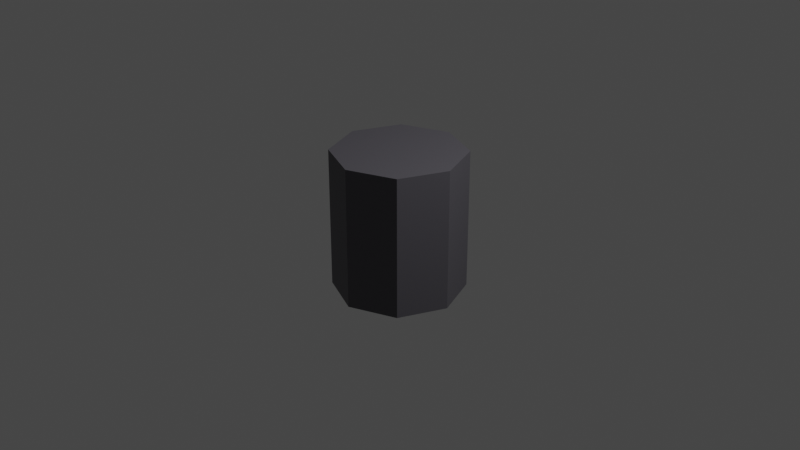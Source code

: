 # Source: Missile.blend  (saved by Blender 2.92.15; exported with 4.5.12 LTS)
import bpy
from mathutils import Matrix  # noqa: F401  (used for matrix-valued properties, if any)

bpy.ops.wm.read_factory_settings(use_empty=True)
scene = bpy.context.scene
scene.name = 'Scene'

# ---- collections
col_collection = bpy.data.collections.new('Collection'); scene.collection.children.link(col_collection)

# ---- materials (node trees are filled in below, after node groups)
mat_material_001 = bpy.data.materials.new('Material.001')
mat_material_001.use_transparent_shadow = False

# ---- material node trees
mat_material_001.use_nodes = True; mat_material_001.node_tree.nodes.clear()
_N = mat_material_001.node_tree.nodes; _L = mat_material_001.node_tree.links
n0 = _N.new('ShaderNodeBsdfPrincipled'); n0.name = 'Principled BSDF'; n0.location = (10, 300)
n0.distribution = 'GGX'
n0.subsurface_method = 'BURLEY'
n0.inputs[0].default_value = (0.09279, 0.0886, 0.1025, 1.0)
n0.inputs[3].default_value = 1.45
n0.inputs[27].default_value = (0.0, 0.0, 0.0, 1.0)
n0.inputs[28].default_value = 1.0
n1 = _N.new('ShaderNodeOutputMaterial'); n1.name = 'Material Output'; n1.location = (300, 300)
_L.new(n0.outputs[0], n1.inputs[0])
n1.is_active_output = True

# ---- world
world_world = bpy.data.worlds.new('World'); scene.world = world_world
world_world.use_nodes = True; world_world.node_tree.nodes.clear()
_N = world_world.node_tree.nodes; _L = world_world.node_tree.links
n0 = _N.new('ShaderNodeOutputWorld'); n0.name = 'World Output'; n0.location = (300, 300)
n1 = _N.new('ShaderNodeBackground'); n1.name = 'Background'; n1.location = (10, 300)
n1.inputs[0].default_value = (0.05088, 0.05088, 0.05088, 1.0)
_L.new(n1.outputs[0], n0.inputs[0])
n0.is_active_output = True
world_world.color = (0.05088, 0.05088, 0.05088)
world_world.use_sun_shadow = False
world_world.sun_shadow_jitter_overblur = 0.0

# ---- cameras
cam_camera = bpy.data.cameras.new('Camera')
cam_camera.clip_end = 100.0
cam_camera.ortho_scale = 7.314

# ---- lights
light_light = bpy.data.lights.new('Light', 'POINT')
light_light.transmission_factor = 0.0
light_light.energy = 1000.0
light_light.shadow_soft_size = 0.1
light_light.shadow_maximum_resolution = 0.006
light_light.use_absolute_resolution = True

# ---- meshes
me_cylinder_002 = bpy.data.meshes.new('Cylinder.002')
me_cylinder_002.from_pydata([(0.0, 0.7, -0.75), (0.0, 0.7, 0.75), (0.495, 0.495, -0.75), (0.495, 0.495, 0.75), (0.7, -3.06e-08, -0.75), (0.7, -3.06e-08, 0.75), (0.495, -0.495, -0.75), (0.495, -0.495, 0.75), (-6.12e-08, -0.7, -0.75), (-6.12e-08, -0.7, 0.75), (-0.495, -0.495, -0.75), (-0.495, -0.495, 0.75), (-0.7, 8.347e-09, -0.75), (-0.7, 8.347e-09, 0.75), (-0.495, 0.495, -0.75), (-0.495, 0.495, 0.75)], [], [(0, 1, 3, 2), (2, 3, 5, 4), (4, 5, 7, 6), (6, 7, 9, 8), (8, 9, 11, 10), (10, 11, 13, 12), (3, 1, 15, 13, 11, 9, 7, 5), (12, 13, 15, 14), (14, 15, 1, 0), (0, 2, 4, 6, 8, 10, 12, 14)])
_uv = me_cylinder_002.uv_layers.new(name='UVMap')
_uv.uv.foreach_set('vector', [1.0, 0.5, 1.0, 1.0, 0.875, 1.0, 0.875, 0.5, 0.875, 0.5, 0.875, 1.0, 0.75, 1.0, 0.75, 0.5, 0.75, 0.5, 0.75, 1.0, 0.625, 1.0, 0.625, 0.5, 0.625, 0.5, 0.625, 1.0, 0.5, 1.0, 0.5, 0.5, 0.5, 0.5, 0.5, 1.0, 0.375, 1.0, 0.375, 0.5, 0.375, 0.5, 0.375, 1.0, 0.25, 1.0, 0.25, 0.5, 0.4197, 0.4197, 0.25, 0.49, 0.08029, 0.4197, 0.01, 0.25, 0.08029, 0.08029, 0.25, 0.01, 0.4197, 0.08029, 0.49, 0.25, 0.25, 0.5, 0.25, 1.0, 0.125, 1.0, 0.125, 0.5, 0.125, 0.5, 0.125, 1.0, 0.0, 1.0, 0.0, 0.5, 0.75, 0.49, 0.9197, 0.4197, 0.99, 0.25, 0.9197, 0.08029, 0.75, 0.01, 0.5803, 0.08029, 0.51, 0.25, 0.5803, 0.4197])
me_cylinder_002.materials.append(mat_material_001)
me_cylinder_002.use_remesh_fix_poles = True
me_cylinder_002.use_remesh_preserve_attributes = False
me_cylinder_002.use_mirror_vertex_groups = False
me_cylinder_002.update()

# ---- objects
ob_light = bpy.data.objects.new('Light', light_light)
ob_camera = bpy.data.objects.new('Camera', cam_camera)
ob_cylinder = bpy.data.objects.new('Cylinder', me_cylinder_002)

# ---- transforms, parenting, visibility, modifiers, constraints
ob_light.location = (4.076, 1.005, 5.904)
ob_light.rotation_euler = (0.6503, 0.05522, 1.866)
ob_light.lock_rotations_4d = False
ob_light.empty_display_type = 'ARROWS'
ob_light.color = (0.0, 0.0, 0.0, 0.0)
ob_light.lineart.crease_threshold = 0.0
ob_camera.location = (7.359, -6.926, 4.958)
ob_camera.rotation_euler = (1.109, 0.0, 0.8149)
ob_camera.lock_rotations_4d = False
ob_camera.empty_display_type = 'ARROWS'
ob_camera.color = (0.0, 0.0, 0.0, 0.0)
ob_camera.display_type = 'WIRE'
ob_camera.lineart.crease_threshold = 0.0
ob_cylinder.location = (0.0, 0.0, 0.0)
ob_cylinder.lineart.crease_threshold = 0.0

# ---- collection membership
col_collection.objects.link(ob_light)
col_collection.objects.link(ob_camera)
col_collection.objects.link(ob_cylinder)

# ---- scene / render settings (as saved in the file)
scene.camera = ob_camera
scene.frame_start = 1; scene.frame_end = 250; scene.frame_set(1)
scene.render.engine = 'BLENDER_EEVEE_NEXT'
scene.cycles.use_denoising = False
scene.cycles.samples = 128
scene.cycles.sampling_pattern = 'TABULATED_SOBOL'
scene.cycles.use_adaptive_sampling = False
scene.cycles.use_light_tree = False
scene.view_settings.view_transform = 'Filmic'
bpy.context.view_layer.update()
